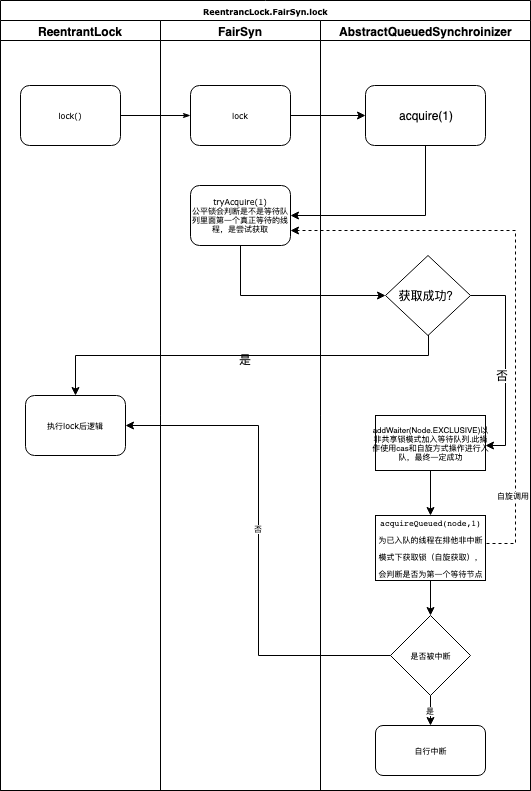

The diagram above was exported from draw.io. Its source (the exported page's mxGraphModel, read from the mxfile embedded in the PNG):
<mxGraphModel dx="918" dy="682" grid="1" gridSize="10" guides="1" tooltips="1" connect="1" arrows="1" fold="1" page="1" pageScale="1" pageWidth="1100" pageHeight="850" background="#ffffff" math="0" shadow="0">
  <root>
    <mxCell id="0" />
    <mxCell id="1" parent="0" />
    <mxCell id="77e6c97f196da883-1" value="ReentrancLock.FairSyn.lock" style="swimlane;html=1;childLayout=stackLayout;startSize=20;rounded=0;shadow=0;labelBackgroundColor=none;strokeColor=#000000;strokeWidth=1;fillColor=#ffffff;fontFamily=Verdana;fontSize=8;fontColor=#000000;align=center;" parent="1" vertex="1">
      <mxGeometry x="195" y="35" width="530" height="790" as="geometry" />
    </mxCell>
    <mxCell id="77e6c97f196da883-2" value="ReentrantLock" style="swimlane;html=1;startSize=20;" parent="77e6c97f196da883-1" vertex="1">
      <mxGeometry y="20" width="160" height="770" as="geometry" />
    </mxCell>
    <mxCell id="77e6c97f196da883-8" value="lock()" style="rounded=1;whiteSpace=wrap;html=1;shadow=0;labelBackgroundColor=none;strokeColor=#000000;strokeWidth=1;fillColor=#ffffff;fontFamily=Verdana;fontSize=8;fontColor=#000000;align=center;" parent="77e6c97f196da883-2" vertex="1">
      <mxGeometry x="20" y="65" width="100" height="60" as="geometry" />
    </mxCell>
    <mxCell id="UN0acR7SBblToNFz_eeV-16" value="执行lock后逻辑" style="rounded=1;whiteSpace=wrap;html=1;shadow=0;labelBackgroundColor=none;strokeColor=#000000;strokeWidth=1;fillColor=#ffffff;fontFamily=Verdana;fontSize=8;fontColor=#000000;align=center;" parent="77e6c97f196da883-2" vertex="1">
      <mxGeometry x="25" y="375" width="100" height="60" as="geometry" />
    </mxCell>
    <mxCell id="77e6c97f196da883-26" style="edgeStyle=orthogonalEdgeStyle;rounded=1;html=1;labelBackgroundColor=none;startArrow=none;startFill=0;startSize=5;endArrow=classicThin;endFill=1;endSize=5;jettySize=auto;orthogonalLoop=1;strokeColor=#000000;strokeWidth=1;fontFamily=Verdana;fontSize=8;fontColor=#000000;" parent="77e6c97f196da883-1" source="77e6c97f196da883-8" target="77e6c97f196da883-11" edge="1">
      <mxGeometry relative="1" as="geometry" />
    </mxCell>
    <mxCell id="77e6c97f196da883-3" value="FairSyn" style="swimlane;html=1;startSize=20;" parent="77e6c97f196da883-1" vertex="1">
      <mxGeometry x="160" y="20" width="160" height="770" as="geometry" />
    </mxCell>
    <mxCell id="77e6c97f196da883-11" value="lock" style="rounded=1;whiteSpace=wrap;html=1;shadow=0;labelBackgroundColor=none;strokeColor=#000000;strokeWidth=1;fillColor=#ffffff;fontFamily=Verdana;fontSize=8;fontColor=#000000;align=center;" parent="77e6c97f196da883-3" vertex="1">
      <mxGeometry x="30" y="65" width="100" height="60" as="geometry" />
    </mxCell>
    <mxCell id="UN0acR7SBblToNFz_eeV-1" value="tryAcquire(1)&lt;br&gt;公平锁会判断是不是等待队列里面第一个真正等待的线程，是尝试获取&lt;br&gt;" style="rounded=1;whiteSpace=wrap;html=1;shadow=0;labelBackgroundColor=none;strokeColor=#000000;strokeWidth=1;fillColor=#ffffff;fontFamily=Verdana;fontSize=8;fontColor=#000000;align=center;" parent="77e6c97f196da883-3" vertex="1">
      <mxGeometry x="30" y="165" width="100" height="60" as="geometry" />
    </mxCell>
    <mxCell id="77e6c97f196da883-4" value="AbstractQueuedSynchroinizer&lt;br&gt;" style="swimlane;html=1;startSize=20;" parent="77e6c97f196da883-1" vertex="1">
      <mxGeometry x="320" y="20" width="210" height="770" as="geometry" />
    </mxCell>
    <mxCell id="UN0acR7SBblToNFz_eeV-4" value="acquire(1)" style="rounded=1;whiteSpace=wrap;html=1;" parent="77e6c97f196da883-4" vertex="1">
      <mxGeometry x="45" y="65" width="120" height="60" as="geometry" />
    </mxCell>
    <mxCell id="UN0acR7SBblToNFz_eeV-9" value="获取成功？" style="rhombus;whiteSpace=wrap;html=1;" parent="77e6c97f196da883-4" vertex="1">
      <mxGeometry x="65" y="235" width="85" height="80" as="geometry" />
    </mxCell>
    <mxCell id="UN0acR7SBblToNFz_eeV-27" value="" style="edgeStyle=orthogonalEdgeStyle;rounded=0;orthogonalLoop=1;jettySize=auto;html=1;fontSize=8;" parent="77e6c97f196da883-4" source="UN0acR7SBblToNFz_eeV-20" target="UN0acR7SBblToNFz_eeV-25" edge="1">
      <mxGeometry relative="1" as="geometry" />
    </mxCell>
    <mxCell id="UN0acR7SBblToNFz_eeV-20" value="&lt;span style=&quot;font-size: 8px&quot;&gt;addWaiter(&lt;/span&gt;&lt;span style=&quot;font-size: 8px&quot;&gt;Node.&lt;/span&gt;&lt;span style=&quot;font-size: 8px&quot;&gt;EXCLUSIVE&lt;/span&gt;&lt;span style=&quot;font-size: 8px&quot;&gt;)&lt;/span&gt;&lt;span style=&quot;font-size: 8px&quot;&gt;以非共享锁模式加入等待队列.此操作使用cas和自旋方式操作进行入队，最终一定成功&lt;/span&gt;&lt;br style=&quot;font-size: 8px&quot;&gt;" style="rounded=0;whiteSpace=wrap;html=1;fontSize=8;" parent="77e6c97f196da883-4" vertex="1">
      <mxGeometry x="55" y="395" width="110" height="55" as="geometry" />
    </mxCell>
    <mxCell id="UN0acR7SBblToNFz_eeV-29" value="" style="edgeStyle=orthogonalEdgeStyle;rounded=0;orthogonalLoop=1;jettySize=auto;html=1;fontSize=8;" parent="77e6c97f196da883-4" source="UN0acR7SBblToNFz_eeV-25" edge="1">
      <mxGeometry relative="1" as="geometry">
        <mxPoint x="110" y="595" as="targetPoint" />
      </mxGeometry>
    </mxCell>
    <mxCell id="UN0acR7SBblToNFz_eeV-25" value="&lt;pre style=&quot;font-size: 8px&quot;&gt;&lt;pre&gt;acquireQueued(node,1)&lt;/pre&gt;&lt;pre&gt;为已入队的线程在排他非中断&lt;/pre&gt;&lt;pre&gt;模式下获取锁（自旋获取），&lt;/pre&gt;&lt;pre&gt;会判断是否为第一个等待节点&lt;/pre&gt;&lt;/pre&gt;" style="rounded=0;whiteSpace=wrap;html=1;fontSize=8;" parent="77e6c97f196da883-4" vertex="1">
      <mxGeometry x="55" y="495" width="110" height="65" as="geometry" />
    </mxCell>
    <mxCell id="UN0acR7SBblToNFz_eeV-30" value="是否被中断" style="rhombus;whiteSpace=wrap;html=1;fontSize=8;" parent="77e6c97f196da883-4" vertex="1">
      <mxGeometry x="70" y="595" width="80" height="80" as="geometry" />
    </mxCell>
    <mxCell id="UN0acR7SBblToNFz_eeV-34" value="自行中断" style="rounded=1;whiteSpace=wrap;html=1;fontSize=8;" parent="77e6c97f196da883-4" vertex="1">
      <mxGeometry x="55" y="705" width="110" height="50" as="geometry" />
    </mxCell>
    <mxCell id="UN0acR7SBblToNFz_eeV-33" value="是" style="edgeStyle=orthogonalEdgeStyle;rounded=0;orthogonalLoop=1;jettySize=auto;html=1;fontSize=8;entryX=0.5;entryY=0;entryDx=0;entryDy=0;" parent="77e6c97f196da883-4" source="UN0acR7SBblToNFz_eeV-30" target="UN0acR7SBblToNFz_eeV-34" edge="1">
      <mxGeometry relative="1" as="geometry">
        <mxPoint x="110" y="725" as="targetPoint" />
      </mxGeometry>
    </mxCell>
    <mxCell id="UN0acR7SBblToNFz_eeV-7" style="edgeStyle=orthogonalEdgeStyle;rounded=0;orthogonalLoop=1;jettySize=auto;html=1;entryX=0;entryY=0.5;entryDx=0;entryDy=0;" parent="77e6c97f196da883-1" source="77e6c97f196da883-11" target="UN0acR7SBblToNFz_eeV-4" edge="1">
      <mxGeometry relative="1" as="geometry" />
    </mxCell>
    <mxCell id="UN0acR7SBblToNFz_eeV-8" style="edgeStyle=orthogonalEdgeStyle;rounded=0;orthogonalLoop=1;jettySize=auto;html=1;exitX=0.5;exitY=1;exitDx=0;exitDy=0;entryX=1;entryY=0.5;entryDx=0;entryDy=0;" parent="77e6c97f196da883-1" source="UN0acR7SBblToNFz_eeV-4" target="UN0acR7SBblToNFz_eeV-1" edge="1">
      <mxGeometry relative="1" as="geometry" />
    </mxCell>
    <mxCell id="UN0acR7SBblToNFz_eeV-13" style="edgeStyle=orthogonalEdgeStyle;rounded=0;orthogonalLoop=1;jettySize=auto;html=1;entryX=0;entryY=0.5;entryDx=0;entryDy=0;" parent="77e6c97f196da883-1" source="UN0acR7SBblToNFz_eeV-1" target="UN0acR7SBblToNFz_eeV-9" edge="1">
      <mxGeometry relative="1" as="geometry">
        <Array as="points">
          <mxPoint x="240" y="295" />
        </Array>
      </mxGeometry>
    </mxCell>
    <mxCell id="UN0acR7SBblToNFz_eeV-17" style="edgeStyle=orthogonalEdgeStyle;rounded=0;orthogonalLoop=1;jettySize=auto;html=1;" parent="77e6c97f196da883-1" source="UN0acR7SBblToNFz_eeV-9" target="UN0acR7SBblToNFz_eeV-16" edge="1">
      <mxGeometry relative="1" as="geometry">
        <Array as="points">
          <mxPoint x="75" y="355" />
        </Array>
      </mxGeometry>
    </mxCell>
    <mxCell id="UN0acR7SBblToNFz_eeV-19" value="" style="edgeStyle=orthogonalEdgeStyle;rounded=0;orthogonalLoop=1;jettySize=auto;html=1;" parent="77e6c97f196da883-1" source="UN0acR7SBblToNFz_eeV-9" edge="1">
      <mxGeometry relative="1" as="geometry">
        <mxPoint x="485" y="445" as="targetPoint" />
        <Array as="points">
          <mxPoint x="505" y="295" />
          <mxPoint x="505" y="445" />
        </Array>
      </mxGeometry>
    </mxCell>
    <mxCell id="UN0acR7SBblToNFz_eeV-21" value="否" style="text;html=1;resizable=0;points=[];align=center;verticalAlign=middle;labelBackgroundColor=#ffffff;" parent="UN0acR7SBblToNFz_eeV-19" vertex="1" connectable="0">
      <mxGeometry x="0.1122" y="-4" relative="1" as="geometry">
        <mxPoint as="offset" />
      </mxGeometry>
    </mxCell>
    <mxCell id="UN0acR7SBblToNFz_eeV-36" style="edgeStyle=orthogonalEdgeStyle;rounded=0;orthogonalLoop=1;jettySize=auto;html=1;entryX=1;entryY=0.5;entryDx=0;entryDy=0;fontSize=8;" parent="77e6c97f196da883-1" source="UN0acR7SBblToNFz_eeV-30" target="UN0acR7SBblToNFz_eeV-16" edge="1">
      <mxGeometry relative="1" as="geometry" />
    </mxCell>
    <mxCell id="UN0acR7SBblToNFz_eeV-37" value="否" style="text;html=1;resizable=0;points=[];align=center;verticalAlign=middle;labelBackgroundColor=#ffffff;fontSize=8;" parent="UN0acR7SBblToNFz_eeV-36" vertex="1" connectable="0">
      <mxGeometry x="0.0465" y="1" relative="1" as="geometry">
        <mxPoint as="offset" />
      </mxGeometry>
    </mxCell>
    <mxCell id="UN0acR7SBblToNFz_eeV-40" style="edgeStyle=orthogonalEdgeStyle;rounded=0;orthogonalLoop=1;jettySize=auto;html=1;exitX=1;exitY=0.5;exitDx=0;exitDy=0;entryX=1;entryY=0.75;entryDx=0;entryDy=0;fontSize=8;dashed=1;" parent="77e6c97f196da883-1" source="UN0acR7SBblToNFz_eeV-25" target="UN0acR7SBblToNFz_eeV-1" edge="1">
      <mxGeometry relative="1" as="geometry">
        <Array as="points">
          <mxPoint x="515" y="543" />
          <mxPoint x="515" y="230" />
        </Array>
      </mxGeometry>
    </mxCell>
    <mxCell id="UN0acR7SBblToNFz_eeV-41" value="自旋调用&lt;br&gt;" style="text;html=1;resizable=0;points=[];align=center;verticalAlign=middle;labelBackgroundColor=#ffffff;fontSize=8;" parent="UN0acR7SBblToNFz_eeV-40" vertex="1" connectable="0">
      <mxGeometry x="-0.7113" y="3" relative="1" as="geometry">
        <mxPoint as="offset" />
      </mxGeometry>
    </mxCell>
    <mxCell id="UN0acR7SBblToNFz_eeV-18" value="是" style="text;html=1;resizable=0;points=[];autosize=1;align=left;verticalAlign=top;spacingTop=-4;" parent="1" vertex="1">
      <mxGeometry x="432" y="385" width="30" height="20" as="geometry" />
    </mxCell>
  </root>
</mxGraphModel>